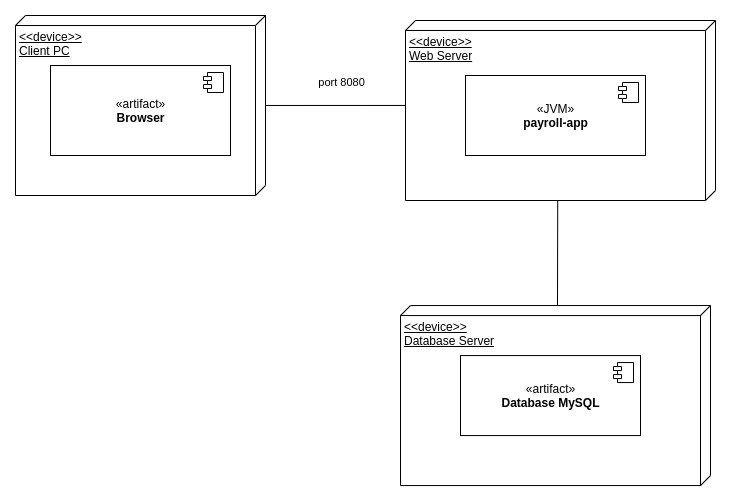

The diagram above was exported from draw.io. Its source (the exported page's mxGraphModel, read from the mxfile embedded in the PNG):
<mxGraphModel dx="1422" dy="709" grid="1" gridSize="10" guides="1" tooltips="1" connect="1" arrows="1" fold="1" page="1" pageScale="1" pageWidth="850" pageHeight="1100" math="0" shadow="0">
  <root>
    <mxCell id="xfx06HTIzE-NyudEFqel-0" />
    <mxCell id="xfx06HTIzE-NyudEFqel-1" parent="xfx06HTIzE-NyudEFqel-0" />
    <mxCell id="xfx06HTIzE-NyudEFqel-14" style="edgeStyle=none;rounded=0;jumpStyle=none;jumpSize=0;orthogonalLoop=1;jettySize=auto;html=1;entryX=0.472;entryY=1;entryDx=0;entryDy=0;entryPerimeter=0;startArrow=none;startFill=0;endArrow=none;endFill=0;startSize=0;endSize=4;strokeColor=#000000;strokeWidth=1;" edge="1" parent="xfx06HTIzE-NyudEFqel-1" source="xfx06HTIzE-NyudEFqel-2" target="xfx06HTIzE-NyudEFqel-3">
      <mxGeometry relative="1" as="geometry" />
    </mxCell>
    <mxCell id="xfx06HTIzE-NyudEFqel-15" value="port 8080" style="edgeLabel;html=1;align=center;verticalAlign=middle;resizable=0;points=[];" vertex="1" connectable="0" parent="xfx06HTIzE-NyudEFqel-14">
      <mxGeometry x="-0.1179" y="1" relative="1" as="geometry">
        <mxPoint x="14" y="-22" as="offset" />
      </mxGeometry>
    </mxCell>
    <mxCell id="xfx06HTIzE-NyudEFqel-2" value="&amp;lt;&amp;lt;device&amp;gt;&amp;gt;&lt;br&gt;Client PC" style="verticalAlign=top;align=left;spacingTop=8;spacingLeft=2;spacingRight=12;shape=cube;size=10;direction=south;fontStyle=4;html=1;" vertex="1" parent="xfx06HTIzE-NyudEFqel-1">
      <mxGeometry x="90" y="80" width="250" height="180" as="geometry" />
    </mxCell>
    <mxCell id="xfx06HTIzE-NyudEFqel-19" style="edgeStyle=none;rounded=0;jumpStyle=none;jumpSize=0;orthogonalLoop=1;jettySize=auto;html=1;startArrow=none;startFill=0;endArrow=none;endFill=0;startSize=0;endSize=4;strokeColor=#000000;strokeWidth=1;" edge="1" parent="xfx06HTIzE-NyudEFqel-1">
      <mxGeometry relative="1" as="geometry">
        <mxPoint x="632.2199876237623" y="260" as="sourcePoint" />
        <mxPoint x="632" y="370" as="targetPoint" />
      </mxGeometry>
    </mxCell>
    <mxCell id="xfx06HTIzE-NyudEFqel-3" value="&amp;lt;&amp;lt;device&amp;gt;&amp;gt;&lt;br&gt;Web Server" style="verticalAlign=top;align=left;spacingTop=8;spacingLeft=2;spacingRight=12;shape=cube;size=10;direction=south;fontStyle=4;html=1;" vertex="1" parent="xfx06HTIzE-NyudEFqel-1">
      <mxGeometry x="480" y="85" width="310" height="180" as="geometry" />
    </mxCell>
    <mxCell id="xfx06HTIzE-NyudEFqel-5" value="&lt;div&gt;&lt;span&gt;«JVM»&lt;/span&gt;&lt;/div&gt;&lt;b&gt;&lt;div&gt;&lt;b&gt;payroll-app&lt;/b&gt;&lt;/div&gt;&lt;/b&gt;" style="html=1;dropTarget=0;align=center;" vertex="1" parent="xfx06HTIzE-NyudEFqel-1">
      <mxGeometry x="540" y="140" width="180" height="80" as="geometry" />
    </mxCell>
    <mxCell id="xfx06HTIzE-NyudEFqel-6" value="" style="shape=module;jettyWidth=8;jettyHeight=4;" vertex="1" parent="xfx06HTIzE-NyudEFqel-5">
      <mxGeometry x="1" width="20" height="20" relative="1" as="geometry">
        <mxPoint x="-27" y="7" as="offset" />
      </mxGeometry>
    </mxCell>
    <mxCell id="xfx06HTIzE-NyudEFqel-7" value="«artifact»&lt;br&gt;&lt;b&gt;Browser&lt;/b&gt;" style="html=1;dropTarget=0;" vertex="1" parent="xfx06HTIzE-NyudEFqel-1">
      <mxGeometry x="125" y="130" width="180" height="90" as="geometry" />
    </mxCell>
    <mxCell id="xfx06HTIzE-NyudEFqel-8" value="" style="shape=module;jettyWidth=8;jettyHeight=4;" vertex="1" parent="xfx06HTIzE-NyudEFqel-7">
      <mxGeometry x="1" width="20" height="20" relative="1" as="geometry">
        <mxPoint x="-27" y="7" as="offset" />
      </mxGeometry>
    </mxCell>
    <mxCell id="xfx06HTIzE-NyudEFqel-16" value="&amp;lt;&amp;lt;device&amp;gt;&amp;gt;&lt;br&gt;Database Server" style="verticalAlign=top;align=left;spacingTop=8;spacingLeft=2;spacingRight=12;shape=cube;size=10;direction=south;fontStyle=4;html=1;" vertex="1" parent="xfx06HTIzE-NyudEFqel-1">
      <mxGeometry x="475" y="370.05" width="310" height="180" as="geometry" />
    </mxCell>
    <mxCell id="xfx06HTIzE-NyudEFqel-17" value="&lt;div&gt;&lt;span&gt;«artifact»&lt;/span&gt;&lt;/div&gt;&lt;b&gt;&lt;div&gt;&lt;b&gt;Database MySQL&lt;/b&gt;&lt;/div&gt;&lt;/b&gt;" style="html=1;dropTarget=0;align=center;" vertex="1" parent="xfx06HTIzE-NyudEFqel-1">
      <mxGeometry x="535" y="420.05" width="180" height="80" as="geometry" />
    </mxCell>
    <mxCell id="xfx06HTIzE-NyudEFqel-18" value="" style="shape=module;jettyWidth=8;jettyHeight=4;" vertex="1" parent="xfx06HTIzE-NyudEFqel-17">
      <mxGeometry x="1" width="20" height="20" relative="1" as="geometry">
        <mxPoint x="-27" y="7" as="offset" />
      </mxGeometry>
    </mxCell>
  </root>
</mxGraphModel>